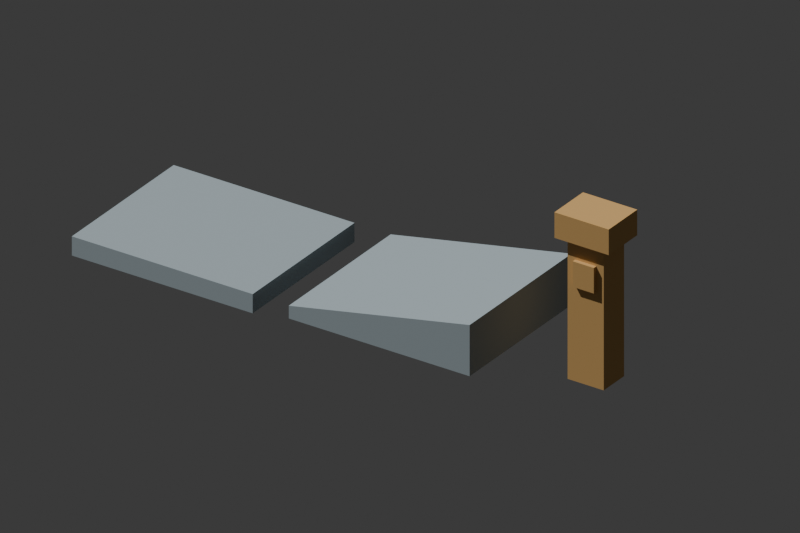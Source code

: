 # Source: MarshwardGreyboxKit.blend  (saved by Blender 5.1.30; exported with 4.5.12 LTS)
import bpy
from mathutils import Matrix  # noqa: F401  (used for matrix-valued properties, if any)

bpy.ops.wm.read_factory_settings(use_empty=True)
scene = bpy.context.scene
scene.name = 'MarshwardGreyboxKit'

# ---- materials (node trees are filled in below, after node groups)
mat_m_marshwardgreyboxstone = bpy.data.materials.new('M_MarshwardGreyboxStone')
mat_m_marshwardgreyboxstone.diffuse_color = (0.36, 0.43, 0.46, 1.0)
mat_m_marshwardgreyboxmarker = bpy.data.materials.new('M_MarshwardGreyboxMarker')
mat_m_marshwardgreyboxmarker.diffuse_color = (0.67, 0.4, 0.14, 1.0)

# ---- material node trees
mat_m_marshwardgreyboxstone.use_nodes = True; mat_m_marshwardgreyboxstone.node_tree.nodes.clear()
_N = mat_m_marshwardgreyboxstone.node_tree.nodes; _L = mat_m_marshwardgreyboxstone.node_tree.links
n0 = _N.new('ShaderNodeBsdfPrincipled'); n0.name = 'Principled BSDF'; n0.location = (-200, 100)
n0.inputs[0].default_value = (0.36, 0.43, 0.46, 1.0)
n0.inputs[2].default_value = 0.88
n1 = _N.new('ShaderNodeOutputMaterial'); n1.name = 'Material Output'; n1.location = (200, 100)
_L.new(n0.outputs[0], n1.inputs[0])
n1.is_active_output = True
mat_m_marshwardgreyboxmarker.use_nodes = True; mat_m_marshwardgreyboxmarker.node_tree.nodes.clear()
_N = mat_m_marshwardgreyboxmarker.node_tree.nodes; _L = mat_m_marshwardgreyboxmarker.node_tree.links
n0 = _N.new('ShaderNodeBsdfPrincipled'); n0.name = 'Principled BSDF'; n0.location = (-200, 100)
n0.inputs[0].default_value = (0.67, 0.4, 0.14, 1.0)
n0.inputs[2].default_value = 0.88
n1 = _N.new('ShaderNodeOutputMaterial'); n1.name = 'Material Output'; n1.location = (200, 100)
_L.new(n0.outputs[0], n1.inputs[0])
n1.is_active_output = True

# ---- world
world_marshwardkitworld_001 = bpy.data.worlds.new('MarshwardKitWorld.001'); scene.world = world_marshwardkitworld_001
world_marshwardkitworld_001.use_nodes = True; world_marshwardkitworld_001.node_tree.nodes.clear()
_N = world_marshwardkitworld_001.node_tree.nodes; _L = world_marshwardkitworld_001.node_tree.links
n0 = _N.new('ShaderNodeBackground'); n0.name = 'Background'; n0.location = (-200, 100)
n0.inputs[0].default_value = (0.05, 0.05, 0.05, 1.0)
n1 = _N.new('ShaderNodeOutputWorld'); n1.name = 'World Output'; n1.location = (200, 100)
_L.new(n0.outputs[0], n1.inputs[0])
n1.is_active_output = True
world_marshwardkitworld_001.color = (0.3, 0.3, 0.3)

# ---- cameras
cam_camera_002 = bpy.data.cameras.new('Camera.002')
cam_camera_002.type = 'ORTHO'
cam_camera_002.clip_end = 1e+04
cam_camera_002.ortho_scale = 2200.0
cam_camera_002.display_size = 100.0

# ---- lights
light_sun_001 = bpy.data.lights.new('Sun.001', 'SUN')
light_sun_001.energy = 3.0

# ---- meshes
me_cube_007 = bpy.data.meshes.new('Cube.007')
me_cube_007.from_pydata([(-300.0, -250.0, -60.0), (-300.0, -250.0, 0.0), (-300.0, 250.0, -60.0), (-300.0, 250.0, 0.0), (300.0, -250.0, -60.0), (300.0, -250.0, 0.0), (300.0, 250.0, -60.0), (300.0, 250.0, 0.0)], [], [(1, 2, 0), (3, 6, 2), (7, 4, 6), (5, 0, 4), (6, 0, 2), (3, 5, 7), (1, 3, 2), (3, 7, 6), (7, 5, 4), (5, 1, 0), (6, 4, 0), (3, 1, 5)])
_uv = me_cube_007.uv_layers.new(name='UVMap')
_uv.uv.foreach_set('vector', [0.004695, 0.9593, 0.05625, 0.5297, 0.05625, 0.9593, 0.8828, 0.5203, 0.9344, 0.004695, 0.9344, 0.5203, 0.06565, 0.9593, 0.1172, 0.5297, 0.1172, 0.9593, 0.9437, 0.5203, 0.9953, 0.004695, 0.9953, 0.5203, 0.4344, 0.5203, 0.004695, 0.004695, 0.4344, 0.004695, 0.8734, 0.5203, 0.4437, 0.004695, 0.8734, 0.004695, 0.004695, 0.9593, 0.004695, 0.5297, 0.05625, 0.5297, 0.8828, 0.5203, 0.8828, 0.004695, 0.9344, 0.004695, 0.06565, 0.9593, 0.06565, 0.5297, 0.1172, 0.5297, 0.9437, 0.5203, 0.9437, 0.004695, 0.9953, 0.004695, 0.4344, 0.5203, 0.004695, 0.5203, 0.004695, 0.004695, 0.8734, 0.5203, 0.4437, 0.5203, 0.4437, 0.004695])
me_cube_007.materials.append(mat_m_marshwardgreyboxstone)
me_cube_007.update()
me_cube_008 = bpy.data.meshes.new('Cube.008')
me_cube_008.from_pydata([(-300.0, -250.0, -60.0), (-300.0, -250.0, 0.0), (-300.0, 250.0, -60.0), (-300.0, 250.0, 0.0), (300.0, -250.0, -60.0), (300.0, -250.0, 0.0), (300.0, 250.0, -60.0), (300.0, 250.0, 0.0)], [], [(0, 1, 3, 2), (2, 3, 7, 6), (6, 7, 5, 4), (4, 5, 1, 0), (2, 6, 4, 0), (7, 3, 1, 5)])
_uv = me_cube_008.uv_layers.new(name='UVMap')
_uv.uv.foreach_set('vector', [0.375, 0.0, 0.625, 0.0, 0.625, 0.25, 0.375, 0.25, 0.375, 0.25, 0.625, 0.25, 0.625, 0.5, 0.375, 0.5, 0.375, 0.5, 0.625, 0.5, 0.625, 0.75, 0.375, 0.75, 0.375, 0.75, 0.625, 0.75, 0.625, 1.0, 0.375, 1.0, 0.125, 0.5, 0.375, 0.5, 0.375, 0.75, 0.125, 0.75, 0.625, 0.5, 0.875, 0.5, 0.875, 0.75, 0.625, 0.75])
me_cube_008.update()
me_sm_marshwardramp_greybox_mesh_001 = bpy.data.meshes.new('SM_MarshwardRamp_Greybox_Mesh.001')
me_sm_marshwardramp_greybox_mesh_001.from_pydata([(-300.0, -250.0, -40.0), (300.0, -250.0, -40.0), (300.0, 250.0, -40.0), (-300.0, 250.0, -40.0), (-300.0, -250.0, 0.0), (300.0, -250.0, 120.0), (300.0, 250.0, 120.0), (-300.0, 250.0, 0.0)], [], [(3, 1, 0), (5, 7, 4), (1, 4, 0), (2, 5, 1), (2, 7, 6), (0, 7, 3), (3, 2, 1), (5, 6, 7), (1, 5, 4), (2, 6, 5), (2, 3, 7), (0, 4, 7)])
_uv = me_sm_marshwardramp_greybox_mesh_001.uv_layers.new(name='UVMap')
_uv.uv.foreach_set('vector', [0.8316, 0.005249, 0.4237, 0.4948, 0.4237, 0.005249, 0.005249, 0.005249, 0.4132, 0.5044, 0.005249, 0.5044, 0.4237, 0.5052, 0.4563, 0.9948, 0.4237, 0.9948, 0.6952, 0.9132, 0.5647, 0.5052, 0.6952, 0.5052, 0.8421, 0.4948, 0.8747, 0.005249, 0.9726, 0.4948, 0.7384, 0.9132, 0.7057, 0.5052, 0.7384, 0.5052, 0.8316, 0.005249, 0.8316, 0.4948, 0.4237, 0.4948, 0.005249, 0.005249, 0.4132, 0.005249, 0.4132, 0.5044, 0.4237, 0.5052, 0.5542, 0.5052, 0.4563, 0.9948, 0.6952, 0.9132, 0.5647, 0.9132, 0.5647, 0.5052, 0.8421, 0.4948, 0.8421, 0.005249, 0.8747, 0.005249, 0.7384, 0.9132, 0.7057, 0.9132, 0.7057, 0.5052])
me_sm_marshwardramp_greybox_mesh_001.materials.append(mat_m_marshwardgreyboxstone)
me_sm_marshwardramp_greybox_mesh_001.update()
me_ucx_sm_marshwardramp_greybox_00_mesh_001 = bpy.data.meshes.new('UCX_SM_MarshwardRamp_Greybox_00_Mesh.001')
me_ucx_sm_marshwardramp_greybox_00_mesh_001.from_pydata([(-300.0, -250.0, -40.0), (300.0, -250.0, -40.0), (300.0, 250.0, -40.0), (-300.0, 250.0, -40.0), (-300.0, -250.0, 0.0), (300.0, -250.0, 120.0), (300.0, 250.0, 120.0), (-300.0, 250.0, 0.0)], [], [(0, 3, 2, 1), (4, 5, 6, 7), (0, 1, 5, 4), (1, 2, 6, 5), (2, 3, 7, 6), (3, 0, 4, 7)])
me_ucx_sm_marshwardramp_greybox_00_mesh_001.update()
me_cube_009 = bpy.data.meshes.new('Cube.009')
me_cube_009.from_pydata([(-60.0, -50.0, 3.052e-05), (-60.0, -50.0, 440.0), (-60.0, 50.0, 3.052e-05), (-60.0, 50.0, 440.0), (60.0, -50.0, 3.052e-05), (60.0, -50.0, 440.0), (60.0, 50.0, 3.052e-05), (60.0, 50.0, 440.0), (-90.0, -70.0, 440.0), (-90.0, -70.0, 520.0), (-90.0, 70.0, 440.0), (-90.0, 70.0, 520.0), (90.0, -70.0, 440.0), (90.0, -70.0, 520.0), (90.0, 70.0, 440.0), (90.0, 70.0, 520.0), (-35.0, -62.0, 300.0), (-35.0, -62.0, 380.0), (-35.0, -50.0, 300.0), (-35.0, -50.0, 380.0), (35.0, -62.0, 300.0), (35.0, -62.0, 380.0), (35.0, -50.0, 300.0), (35.0, -50.0, 380.0)], [], [(1, 2, 0), (3, 6, 2), (7, 4, 6), (5, 0, 4), (6, 0, 2), (3, 5, 7), (9, 10, 8), (11, 14, 10), (15, 12, 14), (13, 8, 12), (14, 8, 10), (11, 13, 15), (17, 18, 16), (19, 22, 18), (23, 20, 22), (21, 16, 20), (22, 16, 18), (19, 21, 23), (1, 3, 2), (3, 7, 6), (7, 5, 4), (5, 1, 0), (6, 4, 0), (3, 1, 5), (9, 11, 10), (11, 15, 14), (15, 13, 12), (13, 9, 8), (14, 12, 8), (11, 9, 13), (17, 19, 18), (19, 23, 22), (23, 21, 20), (21, 17, 16), (22, 20, 16), (19, 17, 21)])
_uv = me_cube_009.uv_layers.new(name='UVMap')
_uv.uv.foreach_set('vector', [0.4019, 0.00947, 0.5496, 0.6595, 0.4019, 0.6595, 0.00947, 0.00947, 0.1867, 0.6595, 0.00947, 0.6595, 0.5686, 0.00947, 0.7163, 0.6595, 0.5686, 0.6595, 0.2057, 0.00947, 0.383, 0.6595, 0.2057, 0.6595, 0.2943, 0.8557, 0.1466, 0.6784, 0.2943, 0.6784, 0.461, 0.8557, 0.3133, 0.6784, 0.461, 0.6784, 0.4799, 0.8852, 0.5981, 0.6784, 0.5981, 0.8852, 0.7352, 0.8451, 0.8534, 0.5792, 0.8534, 0.8451, 0.8723, 0.786, 0.9905, 0.5792, 0.9905, 0.786, 0.00947, 0.9443, 0.1277, 0.6784, 0.1277, 0.9443, 0.942, 0.2754, 0.7352, 0.00947, 0.942, 0.00947, 0.942, 0.5602, 0.7352, 0.2943, 0.942, 0.2943, 0.617, 0.6784, 0.6348, 0.7966, 0.617, 0.7966, 0.8723, 0.8049, 0.9758, 0.9231, 0.8723, 0.9231, 0.6537, 0.6784, 0.6714, 0.7966, 0.6537, 0.7966, 0.7352, 0.864, 0.8386, 0.9822, 0.7352, 0.9822, 0.7081, 0.7818, 0.6904, 0.6784, 0.7081, 0.6784, 0.7081, 0.9042, 0.6904, 0.8008, 0.7081, 0.8008, 0.4019, 0.00947, 0.5496, 0.00947, 0.5496, 0.6595, 0.00947, 0.00947, 0.1867, 0.00947, 0.1867, 0.6595, 0.5686, 0.00947, 0.7163, 0.00947, 0.7163, 0.6595, 0.2057, 0.00947, 0.383, 0.00947, 0.383, 0.6595, 0.2943, 0.8557, 0.1466, 0.8557, 0.1466, 0.6784, 0.461, 0.8557, 0.3133, 0.8557, 0.3133, 0.6784, 0.4799, 0.8852, 0.4799, 0.6784, 0.5981, 0.6784, 0.7352, 0.8451, 0.7352, 0.5792, 0.8534, 0.5792, 0.8723, 0.786, 0.8723, 0.5792, 0.9905, 0.5792, 0.00947, 0.9443, 0.00947, 0.6784, 0.1277, 0.6784, 0.942, 0.2754, 0.7352, 0.2754, 0.7352, 0.00947, 0.942, 0.5602, 0.7352, 0.5602, 0.7352, 0.2943, 0.617, 0.6784, 0.6348, 0.6784, 0.6348, 0.7966, 0.8723, 0.8049, 0.9758, 0.8049, 0.9758, 0.9231, 0.6537, 0.6784, 0.6714, 0.6784, 0.6714, 0.7966, 0.7352, 0.864, 0.8386, 0.864, 0.8386, 0.9822, 0.7081, 0.7818, 0.6904, 0.7818, 0.6904, 0.6784, 0.7081, 0.9042, 0.6904, 0.9042, 0.6904, 0.8008])
me_cube_009.materials.append(mat_m_marshwardgreyboxmarker)
me_cube_009.update()
me_cube_012 = bpy.data.meshes.new('Cube.012')
me_cube_012.from_pydata([(-60.0, -50.0, 3.052e-05), (-60.0, -50.0, 440.0), (-60.0, 50.0, 3.052e-05), (-60.0, 50.0, 440.0), (60.0, -50.0, 3.052e-05), (60.0, -50.0, 440.0), (60.0, 50.0, 3.052e-05), (60.0, 50.0, 440.0)], [], [(0, 1, 3, 2), (2, 3, 7, 6), (6, 7, 5, 4), (4, 5, 1, 0), (2, 6, 4, 0), (7, 3, 1, 5)])
_uv = me_cube_012.uv_layers.new(name='UVMap')
_uv.uv.foreach_set('vector', [0.375, 0.0, 0.625, 0.0, 0.625, 0.25, 0.375, 0.25, 0.375, 0.25, 0.625, 0.25, 0.625, 0.5, 0.375, 0.5, 0.375, 0.5, 0.625, 0.5, 0.625, 0.75, 0.375, 0.75, 0.375, 0.75, 0.625, 0.75, 0.625, 1.0, 0.375, 1.0, 0.125, 0.5, 0.375, 0.5, 0.375, 0.75, 0.125, 0.75, 0.625, 0.5, 0.875, 0.5, 0.875, 0.75, 0.625, 0.75])
me_cube_012.update()

# ---- objects
ob_sm_marshwardspan_greybox = bpy.data.objects.new('SM_MarshwardSpan_Greybox', me_cube_007)
ob_ubx_sm_marshwardspan_greybox_00 = bpy.data.objects.new('UBX_SM_MarshwardSpan_Greybox_00', me_cube_008)
ob_sm_marshwardramp_greybox = bpy.data.objects.new('SM_MarshwardRamp_Greybox', me_sm_marshwardramp_greybox_mesh_001)
ob_ucx_sm_marshwardramp_greybox_00 = bpy.data.objects.new('UCX_SM_MarshwardRamp_Greybox_00', me_ucx_sm_marshwardramp_greybox_00_mesh_001)
ob_sm_marshwardwaymarker_greybox = bpy.data.objects.new('SM_MarshwardWaymarker_Greybox', me_cube_009)
ob_ubx_sm_marshwardwaymarker_greybox_00 = bpy.data.objects.new('UBX_SM_MarshwardWaymarker_Greybox_00', me_cube_012)
ob_camera_001 = bpy.data.objects.new('Camera.001', cam_camera_002)
ob_sun = bpy.data.objects.new('Sun', light_sun_001)

# ---- transforms, parenting, visibility, modifiers, constraints
ob_sm_marshwardspan_greybox.location = (-420.0, 0.0, 80.0)
ob_ubx_sm_marshwardspan_greybox_00.location = (0.0, 0.0, 0.0)
ob_ubx_sm_marshwardspan_greybox_00.hide_render = True
ob_ubx_sm_marshwardspan_greybox_00.display_type = 'WIRE'
ob_sm_marshwardramp_greybox.location = (300.0, 0.0, 80.0)
ob_ucx_sm_marshwardramp_greybox_00.location = (0.0, 0.0, 0.0)
ob_ucx_sm_marshwardramp_greybox_00.hide_render = True
ob_ucx_sm_marshwardramp_greybox_00.display_type = 'WIRE'
ob_sm_marshwardwaymarker_greybox.location = (850.0, 0.0, 0.0)
ob_ubx_sm_marshwardwaymarker_greybox_00.location = (0.0, 0.0, 0.0)
ob_ubx_sm_marshwardwaymarker_greybox_00.hide_render = True
ob_ubx_sm_marshwardwaymarker_greybox_00.display_type = 'WIRE'
ob_camera_001.location = (1450.0, -1850.0, 1350.0)
ob_camera_001.rotation_euler = (1.078, 2.622e-08, 0.5942)
ob_sun.location = (0.0, -500.0, 1500.0)
ob_sun.rotation_euler = (0.5, -0.4, -0.4)

# ---- collection membership
scene.collection.objects.link(ob_sm_marshwardspan_greybox)
scene.collection.objects.link(ob_ubx_sm_marshwardspan_greybox_00)
scene.collection.objects.link(ob_sm_marshwardramp_greybox)
scene.collection.objects.link(ob_ucx_sm_marshwardramp_greybox_00)
scene.collection.objects.link(ob_sm_marshwardwaymarker_greybox)
scene.collection.objects.link(ob_ubx_sm_marshwardwaymarker_greybox_00)
scene.collection.objects.link(ob_camera_001)
scene.collection.objects.link(ob_sun)

# ---- scene / render settings (as saved in the file)
scene.camera = ob_camera_001
scene.frame_start = 1; scene.frame_end = 250; scene.frame_set(1)
scene.render.engine = 'BLENDER_EEVEE_NEXT'
scene.render.image_settings.exr_codec = 'NONE'
scene.render.resolution_x = 1200
scene.render.resolution_y = 800
scene.render.use_bake_clear = False
scene.render.bake_margin = 0
scene.render.bake_bias = 0.0
scene.render.bake_samples = 0
scene.render.simplify_subdivision_render = 0
scene.render.simplify_child_particles_render = 0.0
scene.eevee.use_volume_custom_range = False
scene.eevee.gtao_distance = 0.0
scene.eevee.use_fast_gi = False
scene.unit_settings.scale_length = 0.01
bpy.context.view_layer.update()

